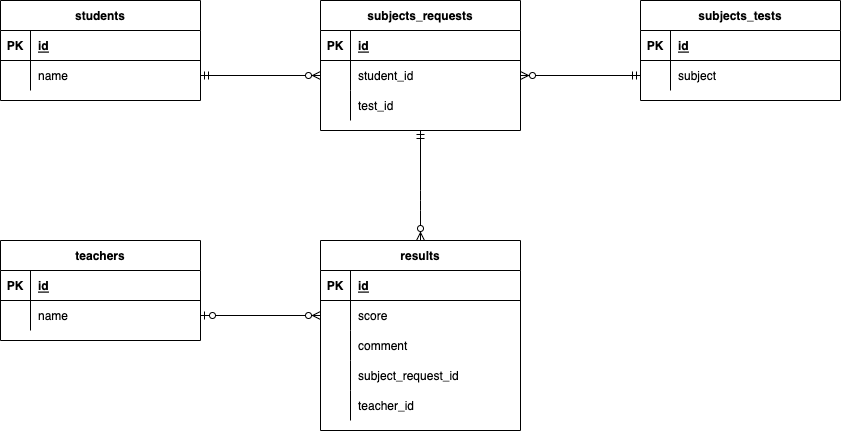

The diagram above was exported from draw.io. Its source (the exported page's mxGraphModel, read from the mxfile embedded in the PNG):
<mxGraphModel dx="856" dy="800" grid="1" gridSize="10" guides="1" tooltips="1" connect="1" arrows="1" fold="1" page="1" pageScale="1" pageWidth="1169" pageHeight="827" math="0" shadow="0">
  <root>
    <mxCell id="0" />
    <mxCell id="1" parent="0" />
    <mxCell id="2" value="students" style="shape=table;startSize=30;container=1;collapsible=1;childLayout=tableLayout;fixedRows=1;rowLines=0;fontStyle=1;align=center;resizeLast=1;" vertex="1" parent="1">
      <mxGeometry x="40" y="40" width="200" height="100" as="geometry" />
    </mxCell>
    <mxCell id="3" value="" style="shape=partialRectangle;collapsible=0;dropTarget=0;pointerEvents=0;fillColor=none;top=0;left=0;bottom=1;right=0;points=[[0,0.5],[1,0.5]];portConstraint=eastwest;" vertex="1" parent="2">
      <mxGeometry y="30" width="200" height="30" as="geometry" />
    </mxCell>
    <mxCell id="4" value="PK" style="shape=partialRectangle;connectable=0;fillColor=none;top=0;left=0;bottom=0;right=0;fontStyle=1;overflow=hidden;" vertex="1" parent="3">
      <mxGeometry width="30" height="30" as="geometry">
        <mxRectangle width="30" height="30" as="alternateBounds" />
      </mxGeometry>
    </mxCell>
    <mxCell id="5" value="id" style="shape=partialRectangle;connectable=0;fillColor=none;top=0;left=0;bottom=0;right=0;align=left;spacingLeft=6;fontStyle=5;overflow=hidden;" vertex="1" parent="3">
      <mxGeometry x="30" width="170" height="30" as="geometry">
        <mxRectangle width="170" height="30" as="alternateBounds" />
      </mxGeometry>
    </mxCell>
    <mxCell id="6" value="" style="shape=partialRectangle;collapsible=0;dropTarget=0;pointerEvents=0;fillColor=none;top=0;left=0;bottom=0;right=0;points=[[0,0.5],[1,0.5]];portConstraint=eastwest;" vertex="1" parent="2">
      <mxGeometry y="60" width="200" height="30" as="geometry" />
    </mxCell>
    <mxCell id="7" value="" style="shape=partialRectangle;connectable=0;fillColor=none;top=0;left=0;bottom=0;right=0;editable=1;overflow=hidden;" vertex="1" parent="6">
      <mxGeometry width="30" height="30" as="geometry">
        <mxRectangle width="30" height="30" as="alternateBounds" />
      </mxGeometry>
    </mxCell>
    <mxCell id="8" value="name" style="shape=partialRectangle;connectable=0;fillColor=none;top=0;left=0;bottom=0;right=0;align=left;spacingLeft=6;overflow=hidden;" vertex="1" parent="6">
      <mxGeometry x="30" width="170" height="30" as="geometry">
        <mxRectangle width="170" height="30" as="alternateBounds" />
      </mxGeometry>
    </mxCell>
    <mxCell id="15" value="subjects_requests" style="shape=table;startSize=30;container=1;collapsible=1;childLayout=tableLayout;fixedRows=1;rowLines=0;fontStyle=1;align=center;resizeLast=1;" vertex="1" parent="1">
      <mxGeometry x="360" y="40" width="200" height="130" as="geometry" />
    </mxCell>
    <mxCell id="16" value="" style="shape=partialRectangle;collapsible=0;dropTarget=0;pointerEvents=0;fillColor=none;top=0;left=0;bottom=1;right=0;points=[[0,0.5],[1,0.5]];portConstraint=eastwest;" vertex="1" parent="15">
      <mxGeometry y="30" width="200" height="30" as="geometry" />
    </mxCell>
    <mxCell id="17" value="PK" style="shape=partialRectangle;connectable=0;fillColor=none;top=0;left=0;bottom=0;right=0;fontStyle=1;overflow=hidden;" vertex="1" parent="16">
      <mxGeometry width="30" height="30" as="geometry">
        <mxRectangle width="30" height="30" as="alternateBounds" />
      </mxGeometry>
    </mxCell>
    <mxCell id="18" value="id" style="shape=partialRectangle;connectable=0;fillColor=none;top=0;left=0;bottom=0;right=0;align=left;spacingLeft=6;fontStyle=5;overflow=hidden;" vertex="1" parent="16">
      <mxGeometry x="30" width="170" height="30" as="geometry">
        <mxRectangle width="170" height="30" as="alternateBounds" />
      </mxGeometry>
    </mxCell>
    <mxCell id="19" value="" style="shape=partialRectangle;collapsible=0;dropTarget=0;pointerEvents=0;fillColor=none;top=0;left=0;bottom=0;right=0;points=[[0,0.5],[1,0.5]];portConstraint=eastwest;" vertex="1" parent="15">
      <mxGeometry y="60" width="200" height="30" as="geometry" />
    </mxCell>
    <mxCell id="20" value="" style="shape=partialRectangle;connectable=0;fillColor=none;top=0;left=0;bottom=0;right=0;editable=1;overflow=hidden;" vertex="1" parent="19">
      <mxGeometry width="30" height="30" as="geometry">
        <mxRectangle width="30" height="30" as="alternateBounds" />
      </mxGeometry>
    </mxCell>
    <mxCell id="21" value="student_id" style="shape=partialRectangle;connectable=0;fillColor=none;top=0;left=0;bottom=0;right=0;align=left;spacingLeft=6;overflow=hidden;" vertex="1" parent="19">
      <mxGeometry x="30" width="170" height="30" as="geometry">
        <mxRectangle width="170" height="30" as="alternateBounds" />
      </mxGeometry>
    </mxCell>
    <mxCell id="22" value="" style="shape=partialRectangle;collapsible=0;dropTarget=0;pointerEvents=0;fillColor=none;top=0;left=0;bottom=0;right=0;points=[[0,0.5],[1,0.5]];portConstraint=eastwest;" vertex="1" parent="15">
      <mxGeometry y="90" width="200" height="30" as="geometry" />
    </mxCell>
    <mxCell id="23" value="" style="shape=partialRectangle;connectable=0;fillColor=none;top=0;left=0;bottom=0;right=0;editable=1;overflow=hidden;" vertex="1" parent="22">
      <mxGeometry width="30" height="30" as="geometry">
        <mxRectangle width="30" height="30" as="alternateBounds" />
      </mxGeometry>
    </mxCell>
    <mxCell id="24" value="test_id" style="shape=partialRectangle;connectable=0;fillColor=none;top=0;left=0;bottom=0;right=0;align=left;spacingLeft=6;overflow=hidden;" vertex="1" parent="22">
      <mxGeometry x="30" width="170" height="30" as="geometry">
        <mxRectangle width="170" height="30" as="alternateBounds" />
      </mxGeometry>
    </mxCell>
    <mxCell id="28" value="subjects_tests" style="shape=table;startSize=30;container=1;collapsible=1;childLayout=tableLayout;fixedRows=1;rowLines=0;fontStyle=1;align=center;resizeLast=1;" vertex="1" parent="1">
      <mxGeometry x="680" y="40" width="200" height="100" as="geometry" />
    </mxCell>
    <mxCell id="29" value="" style="shape=partialRectangle;collapsible=0;dropTarget=0;pointerEvents=0;fillColor=none;top=0;left=0;bottom=1;right=0;points=[[0,0.5],[1,0.5]];portConstraint=eastwest;" vertex="1" parent="28">
      <mxGeometry y="30" width="200" height="30" as="geometry" />
    </mxCell>
    <mxCell id="30" value="PK" style="shape=partialRectangle;connectable=0;fillColor=none;top=0;left=0;bottom=0;right=0;fontStyle=1;overflow=hidden;" vertex="1" parent="29">
      <mxGeometry width="30" height="30" as="geometry">
        <mxRectangle width="30" height="30" as="alternateBounds" />
      </mxGeometry>
    </mxCell>
    <mxCell id="31" value="id" style="shape=partialRectangle;connectable=0;fillColor=none;top=0;left=0;bottom=0;right=0;align=left;spacingLeft=6;fontStyle=5;overflow=hidden;" vertex="1" parent="29">
      <mxGeometry x="30" width="170" height="30" as="geometry">
        <mxRectangle width="170" height="30" as="alternateBounds" />
      </mxGeometry>
    </mxCell>
    <mxCell id="32" value="" style="shape=partialRectangle;collapsible=0;dropTarget=0;pointerEvents=0;fillColor=none;top=0;left=0;bottom=0;right=0;points=[[0,0.5],[1,0.5]];portConstraint=eastwest;" vertex="1" parent="28">
      <mxGeometry y="60" width="200" height="30" as="geometry" />
    </mxCell>
    <mxCell id="33" value="" style="shape=partialRectangle;connectable=0;fillColor=none;top=0;left=0;bottom=0;right=0;editable=1;overflow=hidden;" vertex="1" parent="32">
      <mxGeometry width="30" height="30" as="geometry">
        <mxRectangle width="30" height="30" as="alternateBounds" />
      </mxGeometry>
    </mxCell>
    <mxCell id="34" value="subject" style="shape=partialRectangle;connectable=0;fillColor=none;top=0;left=0;bottom=0;right=0;align=left;spacingLeft=6;overflow=hidden;" vertex="1" parent="32">
      <mxGeometry x="30" width="170" height="30" as="geometry">
        <mxRectangle width="170" height="30" as="alternateBounds" />
      </mxGeometry>
    </mxCell>
    <mxCell id="41" value="" style="fontSize=12;html=1;endArrow=ERzeroToMany;startArrow=ERmandOne;entryX=-0.006;entryY=0.281;entryDx=0;entryDy=0;entryPerimeter=0;exitX=0.998;exitY=0.281;exitDx=0;exitDy=0;exitPerimeter=0;" edge="1" parent="1" source="9" target="22">
      <mxGeometry width="100" height="100" relative="1" as="geometry">
        <mxPoint x="250" y="240" as="sourcePoint" />
        <mxPoint x="350" y="140" as="targetPoint" />
      </mxGeometry>
    </mxCell>
    <mxCell id="42" value="" style="fontSize=12;html=1;endArrow=ERzeroToMany;startArrow=ERmandOne;entryX=1.007;entryY=0.281;entryDx=0;entryDy=0;entryPerimeter=0;exitX=-0.006;exitY=0.281;exitDx=0;exitDy=0;exitPerimeter=0;" edge="1" parent="1" source="35" target="22">
      <mxGeometry width="100" height="100" relative="1" as="geometry">
        <mxPoint x="249.60000000000002" y="148.42999999999995" as="sourcePoint" />
        <mxPoint x="368.79999999999984" y="148.42999999999995" as="targetPoint" />
      </mxGeometry>
    </mxCell>
    <mxCell id="56" value="results" style="shape=table;startSize=30;container=1;collapsible=1;childLayout=tableLayout;fixedRows=1;rowLines=0;fontStyle=1;align=center;resizeLast=1;" vertex="1" parent="1">
      <mxGeometry x="360" y="280" width="200" height="190" as="geometry" />
    </mxCell>
    <mxCell id="57" value="" style="shape=partialRectangle;collapsible=0;dropTarget=0;pointerEvents=0;fillColor=none;top=0;left=0;bottom=1;right=0;points=[[0,0.5],[1,0.5]];portConstraint=eastwest;" vertex="1" parent="56">
      <mxGeometry y="30" width="200" height="30" as="geometry" />
    </mxCell>
    <mxCell id="58" value="PK" style="shape=partialRectangle;connectable=0;fillColor=none;top=0;left=0;bottom=0;right=0;fontStyle=1;overflow=hidden;" vertex="1" parent="57">
      <mxGeometry width="30" height="30" as="geometry">
        <mxRectangle width="30" height="30" as="alternateBounds" />
      </mxGeometry>
    </mxCell>
    <mxCell id="59" value="id" style="shape=partialRectangle;connectable=0;fillColor=none;top=0;left=0;bottom=0;right=0;align=left;spacingLeft=6;fontStyle=5;overflow=hidden;" vertex="1" parent="57">
      <mxGeometry x="30" width="170" height="30" as="geometry">
        <mxRectangle width="170" height="30" as="alternateBounds" />
      </mxGeometry>
    </mxCell>
    <mxCell id="60" value="" style="shape=partialRectangle;collapsible=0;dropTarget=0;pointerEvents=0;fillColor=none;top=0;left=0;bottom=0;right=0;points=[[0,0.5],[1,0.5]];portConstraint=eastwest;" vertex="1" parent="56">
      <mxGeometry y="60" width="200" height="30" as="geometry" />
    </mxCell>
    <mxCell id="61" value="" style="shape=partialRectangle;connectable=0;fillColor=none;top=0;left=0;bottom=0;right=0;editable=1;overflow=hidden;" vertex="1" parent="60">
      <mxGeometry width="30" height="30" as="geometry">
        <mxRectangle width="30" height="30" as="alternateBounds" />
      </mxGeometry>
    </mxCell>
    <mxCell id="62" value="score" style="shape=partialRectangle;connectable=0;fillColor=none;top=0;left=0;bottom=0;right=0;align=left;spacingLeft=6;overflow=hidden;" vertex="1" parent="60">
      <mxGeometry x="30" width="170" height="30" as="geometry">
        <mxRectangle width="170" height="30" as="alternateBounds" />
      </mxGeometry>
    </mxCell>
    <mxCell id="101" style="shape=partialRectangle;collapsible=0;dropTarget=0;pointerEvents=0;fillColor=none;top=0;left=0;bottom=0;right=0;points=[[0,0.5],[1,0.5]];portConstraint=eastwest;" vertex="1" parent="56">
      <mxGeometry y="90" width="200" height="30" as="geometry" />
    </mxCell>
    <mxCell id="102" style="shape=partialRectangle;connectable=0;fillColor=none;top=0;left=0;bottom=0;right=0;editable=1;overflow=hidden;" vertex="1" parent="101">
      <mxGeometry width="30" height="30" as="geometry">
        <mxRectangle width="30" height="30" as="alternateBounds" />
      </mxGeometry>
    </mxCell>
    <mxCell id="103" value="comment" style="shape=partialRectangle;connectable=0;fillColor=none;top=0;left=0;bottom=0;right=0;align=left;spacingLeft=6;overflow=hidden;" vertex="1" parent="101">
      <mxGeometry x="30" width="170" height="30" as="geometry">
        <mxRectangle width="170" height="30" as="alternateBounds" />
      </mxGeometry>
    </mxCell>
    <mxCell id="63" value="" style="shape=partialRectangle;collapsible=0;dropTarget=0;pointerEvents=0;fillColor=none;top=0;left=0;bottom=0;right=0;points=[[0,0.5],[1,0.5]];portConstraint=eastwest;" vertex="1" parent="56">
      <mxGeometry y="120" width="200" height="30" as="geometry" />
    </mxCell>
    <mxCell id="64" value="" style="shape=partialRectangle;connectable=0;fillColor=none;top=0;left=0;bottom=0;right=0;editable=1;overflow=hidden;" vertex="1" parent="63">
      <mxGeometry width="30" height="30" as="geometry">
        <mxRectangle width="30" height="30" as="alternateBounds" />
      </mxGeometry>
    </mxCell>
    <mxCell id="65" value="subject_request_id" style="shape=partialRectangle;connectable=0;fillColor=none;top=0;left=0;bottom=0;right=0;align=left;spacingLeft=6;overflow=hidden;" vertex="1" parent="63">
      <mxGeometry x="30" width="170" height="30" as="geometry">
        <mxRectangle width="170" height="30" as="alternateBounds" />
      </mxGeometry>
    </mxCell>
    <mxCell id="66" value="" style="shape=partialRectangle;collapsible=0;dropTarget=0;pointerEvents=0;fillColor=none;top=0;left=0;bottom=0;right=0;points=[[0,0.5],[1,0.5]];portConstraint=eastwest;" vertex="1" parent="56">
      <mxGeometry y="150" width="200" height="30" as="geometry" />
    </mxCell>
    <mxCell id="67" value="" style="shape=partialRectangle;connectable=0;fillColor=none;top=0;left=0;bottom=0;right=0;editable=1;overflow=hidden;" vertex="1" parent="66">
      <mxGeometry width="30" height="30" as="geometry">
        <mxRectangle width="30" height="30" as="alternateBounds" />
      </mxGeometry>
    </mxCell>
    <mxCell id="68" value="teacher_id" style="shape=partialRectangle;connectable=0;fillColor=none;top=0;left=0;bottom=0;right=0;align=left;spacingLeft=6;overflow=hidden;" vertex="1" parent="66">
      <mxGeometry x="30" width="170" height="30" as="geometry">
        <mxRectangle width="170" height="30" as="alternateBounds" />
      </mxGeometry>
    </mxCell>
    <mxCell id="82" value="teachers" style="shape=table;startSize=30;container=1;collapsible=1;childLayout=tableLayout;fixedRows=1;rowLines=0;fontStyle=1;align=center;resizeLast=1;" vertex="1" parent="1">
      <mxGeometry x="40" y="280" width="200" height="100" as="geometry" />
    </mxCell>
    <mxCell id="83" value="" style="shape=partialRectangle;collapsible=0;dropTarget=0;pointerEvents=0;fillColor=none;top=0;left=0;bottom=1;right=0;points=[[0,0.5],[1,0.5]];portConstraint=eastwest;" vertex="1" parent="82">
      <mxGeometry y="30" width="200" height="30" as="geometry" />
    </mxCell>
    <mxCell id="84" value="PK" style="shape=partialRectangle;connectable=0;fillColor=none;top=0;left=0;bottom=0;right=0;fontStyle=1;overflow=hidden;" vertex="1" parent="83">
      <mxGeometry width="30" height="30" as="geometry">
        <mxRectangle width="30" height="30" as="alternateBounds" />
      </mxGeometry>
    </mxCell>
    <mxCell id="85" value="id" style="shape=partialRectangle;connectable=0;fillColor=none;top=0;left=0;bottom=0;right=0;align=left;spacingLeft=6;fontStyle=5;overflow=hidden;" vertex="1" parent="83">
      <mxGeometry x="30" width="170" height="30" as="geometry">
        <mxRectangle width="170" height="30" as="alternateBounds" />
      </mxGeometry>
    </mxCell>
    <mxCell id="86" value="" style="shape=partialRectangle;collapsible=0;dropTarget=0;pointerEvents=0;fillColor=none;top=0;left=0;bottom=0;right=0;points=[[0,0.5],[1,0.5]];portConstraint=eastwest;" vertex="1" parent="82">
      <mxGeometry y="60" width="200" height="30" as="geometry" />
    </mxCell>
    <mxCell id="87" value="" style="shape=partialRectangle;connectable=0;fillColor=none;top=0;left=0;bottom=0;right=0;editable=1;overflow=hidden;" vertex="1" parent="86">
      <mxGeometry width="30" height="30" as="geometry">
        <mxRectangle width="30" height="30" as="alternateBounds" />
      </mxGeometry>
    </mxCell>
    <mxCell id="88" value="name" style="shape=partialRectangle;connectable=0;fillColor=none;top=0;left=0;bottom=0;right=0;align=left;spacingLeft=6;overflow=hidden;" vertex="1" parent="86">
      <mxGeometry x="30" width="170" height="30" as="geometry">
        <mxRectangle width="170" height="30" as="alternateBounds" />
      </mxGeometry>
    </mxCell>
    <mxCell id="96" value="" style="fontSize=12;html=1;endArrow=ERzeroToMany;startArrow=ERmandOne;entryX=0.5;entryY=0;entryDx=0;entryDy=0;exitX=0.5;exitY=1;exitDx=0;exitDy=0;" edge="1" parent="1" source="15" target="56">
      <mxGeometry width="100" height="100" relative="1" as="geometry">
        <mxPoint x="688.8" y="148.42999999999995" as="sourcePoint" />
        <mxPoint x="571.3999999999999" y="148.42999999999995" as="targetPoint" />
        <Array as="points">
          <mxPoint x="460" y="240" />
        </Array>
      </mxGeometry>
    </mxCell>
    <mxCell id="99" value="" style="fontSize=12;html=1;endArrow=ERzeroToMany;startArrow=ERmandOne;exitX=1;exitY=0.5;exitDx=0;exitDy=0;entryX=0;entryY=0.5;entryDx=0;entryDy=0;" edge="1" parent="1" source="6" target="19">
      <mxGeometry width="100" height="100" relative="1" as="geometry">
        <mxPoint x="688.8" y="148.42999999999995" as="sourcePoint" />
        <mxPoint x="340" y="115" as="targetPoint" />
      </mxGeometry>
    </mxCell>
    <mxCell id="100" value="" style="fontSize=12;html=1;endArrow=ERzeroToMany;startArrow=ERmandOne;exitX=0;exitY=0.5;exitDx=0;exitDy=0;entryX=1;entryY=0.5;entryDx=0;entryDy=0;" edge="1" parent="1" source="32" target="19">
      <mxGeometry width="100" height="100" relative="1" as="geometry">
        <mxPoint x="470" y="210" as="sourcePoint" />
        <mxPoint x="580" y="115" as="targetPoint" />
        <Array as="points" />
      </mxGeometry>
    </mxCell>
    <mxCell id="105" value="" style="fontSize=12;html=1;endArrow=ERzeroToMany;startArrow=ERzeroToOne;exitX=1;exitY=0.5;exitDx=0;exitDy=0;entryX=0;entryY=0.5;entryDx=0;entryDy=0;" edge="1" parent="1" source="86" target="60">
      <mxGeometry width="100" height="100" relative="1" as="geometry">
        <mxPoint x="270" y="450" as="sourcePoint" />
        <mxPoint x="360" y="360" as="targetPoint" />
      </mxGeometry>
    </mxCell>
  </root>
</mxGraphModel>